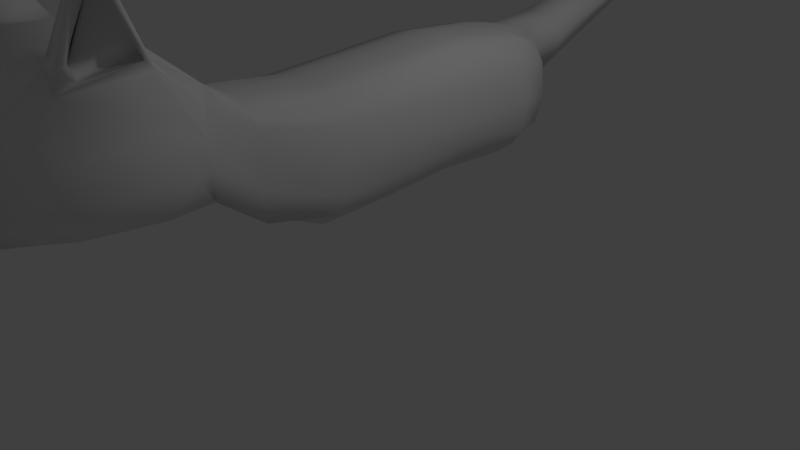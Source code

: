 # Source: Cat.blend  (saved by Blender 2.67.0; exported with 4.5.12 LTS)
import bpy
from mathutils import Matrix  # noqa: F401  (used for matrix-valued properties, if any)

bpy.ops.wm.read_factory_settings(use_empty=True)
scene = bpy.context.scene
scene.name = 'Scene'

# ---- collections
col_collection_1 = bpy.data.collections.new('Collection 1'); scene.collection.children.link(col_collection_1)

# ---- materials (node trees are filled in below, after node groups)
mat_material = bpy.data.materials.new('Material')
mat_material.alpha_threshold = 0.0
mat_material.use_transparent_shadow = False
mat_material.roughness = 0.5
mat_material.line_color = (0.0, 0.0, 0.0, 1.0)

# ---- material node trees

# ---- world
world_world = bpy.data.worlds.new('World'); scene.world = world_world
world_world.color = (0.05088, 0.05088, 0.05088)
world_world.use_sun_shadow = False
world_world.sun_shadow_jitter_overblur = 0.0
world_world.cycles.sampling_method = 'MANUAL'
world_world.cycles.sample_map_resolution = 256

# ---- cameras
cam_camera = bpy.data.cameras.new('Camera')
cam_camera.clip_end = 100.0
cam_camera.lens = 35.0
cam_camera.sensor_width = 32.0
cam_camera.sensor_height = 18.0
cam_camera.ortho_scale = 7.314
cam_camera.dof.focus_distance = 0.0
cam_camera.dof.aperture_fstop = 128.0

# ---- lights
light_lamp = bpy.data.lights.new('Lamp', 'POINT')
light_lamp.transmission_factor = 0.0
light_lamp.cutoff_distance = 30.0
light_lamp.energy = 100.0
light_lamp.shadow_buffer_clip_start = 1.001
light_lamp.shadow_soft_size = 0.1
light_lamp.shadow_maximum_resolution = 0.006
light_lamp.use_absolute_resolution = True
light_lamp.cycles.use_multiple_importance_sampling = False

# ---- meshes
me_cube = bpy.data.meshes.new('Cube')
me_cube.from_pydata([(0.5753, 1.994, -0.6275), (0.6428, -1.994, -0.4106), (0.6077, 1.994, 0.764), (0.5304, -1.994, 0.7438), (0.5753, -9.105e-08, -0.6451), (0.0, 1.994, -0.8746), (0.7651, 1.994, 0.0), (-3.233e-08, -1.994, -0.4106), (0.6428, -1.994, 0.2478), (0.6077, -1.042e-06, 0.764), (1.622e-07, 1.994, 0.879), (-3.771e-07, -1.994, 0.8588), (0.0, 2.655e-07, -0.8922), (-1.168e-07, -3.288e-07, 0.879), (0.7651, -5.665e-07, 0.0), (0.0, 2.466, 2.384e-07), (0.3888, 3.16, 0.5625), (0.5753, -0.9971, -0.6805), (0.7202, 1.994, 0.4041), (0.6428, -1.994, 0.6085), (0.6077, -0.9971, 0.6933), (0.5753, 0.9971, -0.5744), (0.2834, 1.994, -0.8405), (0.7202, 1.994, -0.4041), (0.3214, -1.994, -0.4106), (0.6428, -1.994, -0.04984), (0.6077, 0.9971, 0.8346), (0.3005, 1.994, 0.8324), (0.3214, -1.994, 0.8588), (0.2834, 8.724e-08, -0.8582), (0.0, 0.9971, -0.8215), (0.0, -0.9971, -0.9276), (-2.563e-07, -0.9971, 0.8083), (2.266e-08, 0.9971, 0.9497), (0.3005, -6.853e-07, 0.8324), (0.7651, -0.9971, 0.0), (0.7651, 0.9971, 0.0), (0.7202, -3.288e-07, -0.3688), (0.7202, -8.042e-07, 0.4041), (0.0, -3.178, 1.751), (1.058, -2.984, 0.9901), (-7.701e-07, -3.178, -0.01447), (0.2866, 5.771, 1.733), (0.2613, 3.16, 0.2373), (0.7202, -0.9971, 0.4041), (0.2629, 3.16, 0.8103), (0.2834, 0.9971, -0.7875), (0.2834, -0.9971, -0.8935), (0.3005, -0.9971, 0.7617), (0.3005, 0.9971, 0.9031), (0.7202, -0.9971, -0.4041), (0.7202, 0.9971, -0.2981), (0.7202, 0.9971, 0.4041), (0.8624, -3.178, 1.632), (0.8388, -3.178, 0.09797), (0.0, 3.109, 0.8263), (0.0, 3.16, 0.2514), (0.6045, -2.542, -9.143e-05), (0.6045, -2.542, 1.194), (-3.416e-07, -2.542, -9.143e-05), (0.6045, -2.542, 0.6191), (-6.659e-07, -2.542, 1.194), (0.7435, -3.973, 0.1368), (0.6045, -2.542, 0.9584), (0.3023, -2.542, -9.143e-05), (0.6045, -2.542, 0.3392), (0.3023, -2.542, 1.194), (0.6607, -3.973, 1.655), (0.0, -3.973, -0.1058), (0.9625, -3.973, 0.9314), (-1.868e-06, -3.973, 1.773), (0.4597, -4.973, 0.3009), (0.9808, -3.178, 1.54), (0.4904, -3.178, -0.01447), (1.135, -2.984, 0.5359), (0.4904, -3.178, 1.751), (-2.371e-06, -4.479, 1.104), (0.5098, -4.479, 0.6196), (0.0, -4.479, -0.03281), (0.4272, -4.479, 1.005), (0.5098, -4.479, 0.176), (0.779, -3.973, 1.428), (0.4428, -3.973, 0.02437), (1.039, -3.973, 0.5213), (0.4428, -3.973, 1.773), (0.3771, -5.087, 0.8868), (0.0, -4.956, 0.142), (0.4597, -5.028, 0.6176), (0.0, -5.104, 0.9636), (0.0, -5.199, 0.6196), (0.4883, -4.479, 0.8851), (0.2549, -4.479, 0.06187), (0.5098, -4.479, 0.3835), (0.2549, -4.479, 1.104), (4.006e-07, 2.383, 0.7906), (0.7651, 2.325, 2.384e-07), (0.0, 2.118, -0.7685), (0.5091, 2.408, 0.6756), (0.5753, 2.118, -0.5214), (0.4381, -5.066, 0.8012), (0.2777, -4.956, 0.2071), (0.4597, -5.006, 0.449), (0.2777, -5.104, 0.9636), (0.2549, -5.169, 0.6196), (0.0, -5.099, 0.3835), (0.0, -5.182, 0.9057), (0.2549, -5.084, 0.3835), (0.2549, -5.167, 0.9057), (0.7202, 2.329, 0.4218), (0.2834, 2.118, -0.7344), (0.7202, 2.242, -0.3511), (0.3005, 2.424, 0.744), (0.3601, 2.424, 2.384e-07), (0.3085, 4.653, 1.047), (0.0, 2.283, -0.3511), (0.3558, 2.563, 0.4218), (0.3601, 2.283, -0.3511), (0.3326, 6.836, 2.678), (0.1881, 4.735, 0.8384), (0.1896, 4.592, 1.202), (0.0, 4.545, 1.222), (0.0, 4.731, 0.8488), (0.3691, 7.152, 2.983), (0.1997, 5.982, 1.511), (0.1841, 5.71, 1.797), (0.0, 5.67, 1.817), (0.0, 5.966, 1.529), (0.2833, 7.413, 3.221), (0.2081, 7.007, 2.499), (0.2097, 6.708, 2.813), (0.0, 6.665, 2.835), (0.0, 6.948, 2.538), (0.1814, 7.513, 3.299), (0.2312, 7.342, 2.784), (0.233, 7.01, 3.133), (0.0, 7.019, 3.124), (0.0, 7.333, 2.793), (0.1777, 7.558, 3.068), (0.179, 7.303, 3.336), (0.0, 7.259, 3.359), (0.0, 7.552, 3.075), (0.0, 7.513, 3.299), (0.1197, 7.605, 3.203), (0.1213, 7.438, 3.378), (0.0, 7.387, 3.395), (0.0, 7.605, 3.203), (0.9255, -3.286, 1.803), (0.706, -3.928, 1.783), (1.052, -3.286, 1.777), (0.882, -3.954, 1.653), (1.332, -3.678, 2.501), (1.201, -3.827, 2.498), (1.355, -3.678, 2.497), (1.232, -3.831, 2.475), (1.008, -3.273, 1.639), (0.8733, -3.8, 1.537), (1.073, -3.361, 1.803), (0.9426, -3.887, 1.707), (1.305, -3.661, 2.355), (1.194, -3.754, 2.338), (0.8919, -3.271, 1.687), (0.8532, -3.802, 1.579), (0.9738, -3.363, 1.843), (0.9405, -3.889, 1.75), (1.262, -3.664, 2.368), (1.257, -3.756, 2.352), (0.0, -4.31, 1.414), (0.6279, -4.31, 1.142), (0.5415, -4.31, 1.309), (0.3534, -4.31, 1.414), (0.7267, -4.31, 0.7744), (0.0, -4.31, -0.03975), (0.3534, -4.31, 0.06861), (0.6212, -4.31, 0.1778), (0.7638, -4.31, 0.4631), (0.1997, 5.982, 1.511)], [], [(44, 20, 3, 19), (28, 11, 61, 66), (46, 29, 12, 30), (47, 24, 7, 31), (48, 32, 11, 28), (49, 33, 13, 34), (50, 35, 8, 25), (51, 36, 14, 37), (52, 26, 9, 38), (3, 28, 66, 58), (10, 27, 111, 94), (27, 2, 97, 111), (35, 44, 19, 8), (14, 38, 44, 35), (38, 9, 20, 44), (25, 8, 60, 65), (1, 25, 65, 57), (6, 23, 110, 95), (22, 46, 30, 5), (0, 21, 46, 22), (21, 4, 29, 46), (29, 47, 31, 12), (4, 17, 47, 29), (17, 1, 24, 47), (20, 48, 28, 3), (9, 34, 48, 20), (34, 13, 32, 48), (26, 49, 34, 9), (2, 27, 49, 26), (27, 10, 33, 49), (17, 50, 25, 1), (4, 37, 50, 17), (37, 14, 35, 50), (21, 51, 37, 4), (0, 23, 51, 21), (23, 6, 36, 51), (36, 52, 38, 14), (6, 18, 52, 36), (18, 2, 26, 52), (7, 24, 64, 59), (24, 1, 57, 64), (8, 19, 63, 60), (19, 3, 58, 63), (23, 0, 98, 110), (22, 5, 96, 109), (0, 22, 109, 98), (18, 6, 95, 108), (2, 18, 108, 97), (57, 65, 74, 54), (64, 57, 54, 73), (66, 61, 39, 75), (60, 63, 72, 40), (58, 66, 75, 53), (65, 60, 40, 74), (63, 58, 53, 72), (59, 64, 73, 41), (53, 67, 147, 146), (54, 74, 83, 62), (75, 39, 70, 84), (40, 72, 81, 69), (53, 75, 84, 67), (74, 40, 69, 83), (41, 73, 82, 68), (73, 54, 62, 82), (172, 173, 80, 91), (167, 168, 79, 90), (169, 166, 76, 93), (170, 167, 90, 77), (168, 169, 93, 79), (174, 170, 77, 92), (171, 172, 91, 78), (173, 174, 92, 80), (80, 92, 101, 71), (93, 76, 88, 102), (77, 90, 99, 87), (79, 93, 102, 85), (92, 77, 87, 101), (90, 79, 85, 99), (78, 91, 100, 86), (91, 80, 71, 100), (106, 103, 89, 104), (107, 102, 88, 105), (100, 106, 104, 86), (71, 101, 106, 100), (101, 87, 103, 106), (103, 107, 105, 89), (87, 99, 107, 103), (99, 85, 102, 107), (116, 109, 96, 114), (115, 112, 43, 16), (97, 108, 115, 111), (108, 95, 112, 115), (112, 116, 114, 15), (95, 110, 116, 112), (110, 98, 109, 116), (45, 16, 113, 119), (55, 45, 119, 120), (43, 56, 121, 118), (111, 115, 16, 45), (94, 111, 45, 55), (112, 15, 56, 43), (113, 118, 123, 42), (16, 43, 118, 113), (125, 124, 129, 130), (124, 42, 117, 129), (118, 121, 126, 175), (119, 113, 42, 124), (120, 119, 124, 125), (128, 131, 136, 133), (117, 128, 133, 122), (42, 123, 128, 117), (175, 126, 131, 128), (122, 133, 137, 127), (129, 117, 122, 134), (130, 129, 134, 135), (139, 138, 143, 144), (138, 127, 132, 143), (137, 140, 145, 142), (133, 136, 140, 137), (134, 122, 127, 138), (135, 134, 138, 139), (132, 142, 145, 141), (143, 132, 141, 144), (127, 137, 142, 132), (146, 147, 151, 150), (67, 81, 149, 147), (149, 81, 155, 157), (72, 53, 146, 148), (152, 150, 151, 153), (81, 72, 154, 155), (148, 146, 150, 152), (147, 149, 153, 151), (155, 154, 160, 161), (156, 158, 164, 162), (153, 149, 157, 159), (152, 153, 159, 158), (72, 148, 156, 154), (148, 152, 158, 156), (161, 160, 162, 163), (163, 162, 164, 165), (157, 155, 161, 163), (158, 159, 165, 164), (159, 157, 163, 165), (154, 156, 162, 160), (82, 62, 173, 172), (81, 67, 168, 167), (84, 70, 166, 169), (69, 81, 167, 170), (67, 84, 169, 168), (83, 69, 170, 174), (68, 82, 172, 171), (62, 83, 174, 173)])
me_cube.polygons.foreach_set('use_smooth', [True] * 152)
me_cube.materials.append(mat_material)
me_cube.use_remesh_preserve_volume = False
me_cube.use_remesh_preserve_attributes = False
me_cube.use_mirror_vertex_groups = False
me_cube.update()

# ---- objects
ob_cube = bpy.data.objects.new('Cube', me_cube)
ob_lamp = bpy.data.objects.new('Lamp', light_lamp)
ob_camera = bpy.data.objects.new('Camera', cam_camera)

# ---- transforms, parenting, visibility, modifiers, constraints
ob_cube.location = (0.0, 0.0, 1.767)
ob_cube.lock_rotations_4d = False
ob_cube.empty_display_type = 'ARROWS'
ob_cube.lineart.crease_threshold = 0.0
_m = ob_cube.modifiers.new('Mirror', 'MIRROR')
_m.use_clip = True
ob_lamp.location = (4.076, 1.005, 5.904)
ob_lamp.rotation_euler = (0.6503, 0.05522, 1.866)
ob_lamp.lock_rotations_4d = False
ob_lamp.empty_display_type = 'ARROWS'
ob_lamp.color = (0.0, 0.0, 0.0, 0.0)
ob_lamp.lineart.crease_threshold = 0.0
ob_camera.location = (7.481, -6.508, 5.344)
ob_camera.rotation_euler = (1.109, 0.01082, 0.8149)
ob_camera.lock_rotations_4d = False
ob_camera.empty_display_type = 'ARROWS'
ob_camera.color = (0.0, 0.0, 0.0, 0.0)
ob_camera.display_type = 'WIRE'
ob_camera.lineart.crease_threshold = 0.0

# ---- collection membership
col_collection_1.objects.link(ob_cube)
col_collection_1.objects.link(ob_lamp)
col_collection_1.objects.link(ob_camera)

# ---- scene / render settings (as saved in the file)
scene.camera = ob_camera
scene.frame_start = 1; scene.frame_end = 250; scene.frame_set(137)
scene.render.engine = 'BLENDER_EEVEE_NEXT'
scene.render.image_settings.color_mode = 'RGB'
scene.render.image_settings.compression = 90
scene.render.resolution_percentage = 50
scene.render.dither_intensity = 0.0
scene.cycles.use_denoising = False
scene.cycles.samples = 10
scene.cycles.sampling_pattern = 'TABULATED_SOBOL'
scene.cycles.light_sampling_threshold = 0.0
scene.cycles.use_adaptive_sampling = False
scene.cycles.use_light_tree = False
scene.cycles.blur_glossy = 0.0
scene.cycles.volume_bounces = 1
scene.cycles.pixel_filter_type = 'GAUSSIAN'
scene.cycles.sample_clamp_indirect = 0.0
scene.view_settings.view_transform = 'Standard'
bpy.context.view_layer.update()
